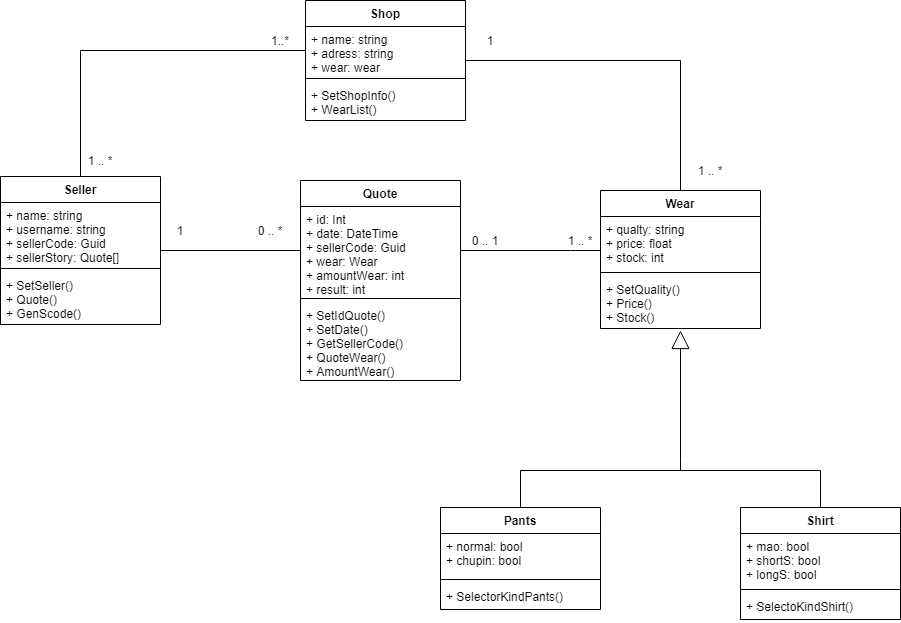

The diagram above was exported from draw.io. Its source (the exported page's mxGraphModel, read from the mxfile embedded in the PNG):
<mxGraphModel dx="1174" dy="684" grid="1" gridSize="10" guides="1" tooltips="1" connect="1" arrows="1" fold="1" page="1" pageScale="1" pageWidth="850" pageHeight="1100" math="0" shadow="0">
  <root>
    <mxCell id="0" />
    <mxCell id="1" parent="0" />
    <mxCell id="4NDZpgJOx8j3AH31zwjS-18" style="edgeStyle=orthogonalEdgeStyle;rounded=0;orthogonalLoop=1;jettySize=auto;html=1;endArrow=none;endFill=0;" edge="1" parent="1" source="4NDZpgJOx8j3AH31zwjS-1" target="4NDZpgJOx8j3AH31zwjS-14">
      <mxGeometry relative="1" as="geometry" />
    </mxCell>
    <mxCell id="4NDZpgJOx8j3AH31zwjS-1" value="Shop" style="swimlane;fontStyle=1;align=center;verticalAlign=top;childLayout=stackLayout;horizontal=1;startSize=26;horizontalStack=0;resizeParent=1;resizeParentMax=0;resizeLast=0;collapsible=1;marginBottom=0;" vertex="1" parent="1">
      <mxGeometry x="345" y="30" width="160" height="120" as="geometry" />
    </mxCell>
    <mxCell id="4NDZpgJOx8j3AH31zwjS-2" value="+ name: string&#10;+ adress: string&#10;+ wear: wear" style="text;strokeColor=none;fillColor=none;align=left;verticalAlign=top;spacingLeft=4;spacingRight=4;overflow=hidden;rotatable=0;points=[[0,0.5],[1,0.5]];portConstraint=eastwest;" vertex="1" parent="4NDZpgJOx8j3AH31zwjS-1">
      <mxGeometry y="26" width="160" height="48" as="geometry" />
    </mxCell>
    <mxCell id="4NDZpgJOx8j3AH31zwjS-3" value="" style="line;strokeWidth=1;fillColor=none;align=left;verticalAlign=middle;spacingTop=-1;spacingLeft=3;spacingRight=3;rotatable=0;labelPosition=right;points=[];portConstraint=eastwest;" vertex="1" parent="4NDZpgJOx8j3AH31zwjS-1">
      <mxGeometry y="74" width="160" height="8" as="geometry" />
    </mxCell>
    <mxCell id="4NDZpgJOx8j3AH31zwjS-4" value="+ SetShopInfo()&#10;+ WearList()" style="text;strokeColor=none;fillColor=none;align=left;verticalAlign=top;spacingLeft=4;spacingRight=4;overflow=hidden;rotatable=0;points=[[0,0.5],[1,0.5]];portConstraint=eastwest;" vertex="1" parent="4NDZpgJOx8j3AH31zwjS-1">
      <mxGeometry y="82" width="160" height="38" as="geometry" />
    </mxCell>
    <mxCell id="4NDZpgJOx8j3AH31zwjS-19" style="edgeStyle=orthogonalEdgeStyle;rounded=0;orthogonalLoop=1;jettySize=auto;html=1;entryX=0;entryY=0.5;entryDx=0;entryDy=0;endArrow=none;endFill=0;" edge="1" parent="1" source="4NDZpgJOx8j3AH31zwjS-5" target="4NDZpgJOx8j3AH31zwjS-11">
      <mxGeometry relative="1" as="geometry" />
    </mxCell>
    <mxCell id="4NDZpgJOx8j3AH31zwjS-5" value="Seller" style="swimlane;fontStyle=1;align=center;verticalAlign=top;childLayout=stackLayout;horizontal=1;startSize=26;horizontalStack=0;resizeParent=1;resizeParentMax=0;resizeLast=0;collapsible=1;marginBottom=0;" vertex="1" parent="1">
      <mxGeometry x="40" y="206" width="160" height="148" as="geometry" />
    </mxCell>
    <mxCell id="4NDZpgJOx8j3AH31zwjS-6" value="+ name: string&#10;+ username: string&#10;+ sellerCode: Guid&#10;+ sellerStory: Quote[]" style="text;strokeColor=none;fillColor=none;align=left;verticalAlign=top;spacingLeft=4;spacingRight=4;overflow=hidden;rotatable=0;points=[[0,0.5],[1,0.5]];portConstraint=eastwest;" vertex="1" parent="4NDZpgJOx8j3AH31zwjS-5">
      <mxGeometry y="26" width="160" height="62" as="geometry" />
    </mxCell>
    <mxCell id="4NDZpgJOx8j3AH31zwjS-7" value="" style="line;strokeWidth=1;fillColor=none;align=left;verticalAlign=middle;spacingTop=-1;spacingLeft=3;spacingRight=3;rotatable=0;labelPosition=right;points=[];portConstraint=eastwest;" vertex="1" parent="4NDZpgJOx8j3AH31zwjS-5">
      <mxGeometry y="88" width="160" height="8" as="geometry" />
    </mxCell>
    <mxCell id="4NDZpgJOx8j3AH31zwjS-8" value="+ SetSeller()&#10;+ Quote()&#10;+ GenScode()" style="text;strokeColor=none;fillColor=none;align=left;verticalAlign=top;spacingLeft=4;spacingRight=4;overflow=hidden;rotatable=0;points=[[0,0.5],[1,0.5]];portConstraint=eastwest;" vertex="1" parent="4NDZpgJOx8j3AH31zwjS-5">
      <mxGeometry y="96" width="160" height="52" as="geometry" />
    </mxCell>
    <mxCell id="4NDZpgJOx8j3AH31zwjS-9" style="edgeStyle=orthogonalEdgeStyle;rounded=0;orthogonalLoop=1;jettySize=auto;html=1;endArrow=none;endFill=0;" edge="1" parent="1" source="4NDZpgJOx8j3AH31zwjS-2" target="4NDZpgJOx8j3AH31zwjS-5">
      <mxGeometry relative="1" as="geometry" />
    </mxCell>
    <mxCell id="4NDZpgJOx8j3AH31zwjS-10" value="Quote" style="swimlane;fontStyle=1;align=center;verticalAlign=top;childLayout=stackLayout;horizontal=1;startSize=26;horizontalStack=0;resizeParent=1;resizeParentMax=0;resizeLast=0;collapsible=1;marginBottom=0;" vertex="1" parent="1">
      <mxGeometry x="340" y="210" width="160" height="200" as="geometry" />
    </mxCell>
    <mxCell id="4NDZpgJOx8j3AH31zwjS-11" value="+ id: Int&#10;+ date: DateTime&#10;+ sellerCode: Guid&#10;+ wear: Wear&#10;+ amountWear: int&#10;+ result: int" style="text;strokeColor=none;fillColor=none;align=left;verticalAlign=top;spacingLeft=4;spacingRight=4;overflow=hidden;rotatable=0;points=[[0,0.5],[1,0.5]];portConstraint=eastwest;" vertex="1" parent="4NDZpgJOx8j3AH31zwjS-10">
      <mxGeometry y="26" width="160" height="88" as="geometry" />
    </mxCell>
    <mxCell id="4NDZpgJOx8j3AH31zwjS-12" value="" style="line;strokeWidth=1;fillColor=none;align=left;verticalAlign=middle;spacingTop=-1;spacingLeft=3;spacingRight=3;rotatable=0;labelPosition=right;points=[];portConstraint=eastwest;" vertex="1" parent="4NDZpgJOx8j3AH31zwjS-10">
      <mxGeometry y="114" width="160" height="8" as="geometry" />
    </mxCell>
    <mxCell id="4NDZpgJOx8j3AH31zwjS-13" value="+ SetIdQuote()&#10;+ SetDate()&#10;+ GetSellerCode()&#10;+ QuoteWear()&#10;+ AmountWear()" style="text;strokeColor=none;fillColor=none;align=left;verticalAlign=top;spacingLeft=4;spacingRight=4;overflow=hidden;rotatable=0;points=[[0,0.5],[1,0.5]];portConstraint=eastwest;" vertex="1" parent="4NDZpgJOx8j3AH31zwjS-10">
      <mxGeometry y="122" width="160" height="78" as="geometry" />
    </mxCell>
    <mxCell id="4NDZpgJOx8j3AH31zwjS-14" value="Wear" style="swimlane;fontStyle=1;align=center;verticalAlign=top;childLayout=stackLayout;horizontal=1;startSize=26;horizontalStack=0;resizeParent=1;resizeParentMax=0;resizeLast=0;collapsible=1;marginBottom=0;" vertex="1" parent="1">
      <mxGeometry x="640" y="220" width="160" height="138" as="geometry" />
    </mxCell>
    <mxCell id="4NDZpgJOx8j3AH31zwjS-15" value="+ qualty: string&#10;+ price: float&#10;+ stock: int" style="text;strokeColor=none;fillColor=none;align=left;verticalAlign=top;spacingLeft=4;spacingRight=4;overflow=hidden;rotatable=0;points=[[0,0.5],[1,0.5]];portConstraint=eastwest;" vertex="1" parent="4NDZpgJOx8j3AH31zwjS-14">
      <mxGeometry y="26" width="160" height="52" as="geometry" />
    </mxCell>
    <mxCell id="4NDZpgJOx8j3AH31zwjS-16" value="" style="line;strokeWidth=1;fillColor=none;align=left;verticalAlign=middle;spacingTop=-1;spacingLeft=3;spacingRight=3;rotatable=0;labelPosition=right;points=[];portConstraint=eastwest;" vertex="1" parent="4NDZpgJOx8j3AH31zwjS-14">
      <mxGeometry y="78" width="160" height="8" as="geometry" />
    </mxCell>
    <mxCell id="4NDZpgJOx8j3AH31zwjS-17" value="+ SetQuality()&#10;+ Price()&#10;+ Stock()" style="text;strokeColor=none;fillColor=none;align=left;verticalAlign=top;spacingLeft=4;spacingRight=4;overflow=hidden;rotatable=0;points=[[0,0.5],[1,0.5]];portConstraint=eastwest;" vertex="1" parent="4NDZpgJOx8j3AH31zwjS-14">
      <mxGeometry y="86" width="160" height="52" as="geometry" />
    </mxCell>
    <mxCell id="4NDZpgJOx8j3AH31zwjS-20" style="edgeStyle=orthogonalEdgeStyle;rounded=0;orthogonalLoop=1;jettySize=auto;html=1;endArrow=none;endFill=0;" edge="1" parent="1" source="4NDZpgJOx8j3AH31zwjS-15">
      <mxGeometry relative="1" as="geometry">
        <mxPoint x="500" y="280" as="targetPoint" />
        <Array as="points">
          <mxPoint x="610" y="280" />
          <mxPoint x="610" y="280" />
        </Array>
      </mxGeometry>
    </mxCell>
    <mxCell id="4NDZpgJOx8j3AH31zwjS-21" value="" style="endArrow=block;endSize=16;endFill=0;html=1;" edge="1" parent="1">
      <mxGeometry x="-0.5385" y="50" width="160" relative="1" as="geometry">
        <mxPoint x="720" y="490" as="sourcePoint" />
        <mxPoint x="720" y="360" as="targetPoint" />
        <mxPoint y="-1" as="offset" />
      </mxGeometry>
    </mxCell>
    <mxCell id="4NDZpgJOx8j3AH31zwjS-31" style="edgeStyle=orthogonalEdgeStyle;rounded=0;orthogonalLoop=1;jettySize=auto;html=1;endArrow=none;endFill=0;" edge="1" parent="1" source="4NDZpgJOx8j3AH31zwjS-22">
      <mxGeometry relative="1" as="geometry">
        <mxPoint x="720" y="500" as="targetPoint" />
        <Array as="points">
          <mxPoint x="560" y="500" />
        </Array>
      </mxGeometry>
    </mxCell>
    <mxCell id="4NDZpgJOx8j3AH31zwjS-22" value="Pants" style="swimlane;fontStyle=1;align=center;verticalAlign=top;childLayout=stackLayout;horizontal=1;startSize=26;horizontalStack=0;resizeParent=1;resizeParentMax=0;resizeLast=0;collapsible=1;marginBottom=0;" vertex="1" parent="1">
      <mxGeometry x="480" y="537" width="160" height="102" as="geometry" />
    </mxCell>
    <mxCell id="4NDZpgJOx8j3AH31zwjS-23" value="+ normal: bool&#10;+ chupin: bool" style="text;strokeColor=none;fillColor=none;align=left;verticalAlign=top;spacingLeft=4;spacingRight=4;overflow=hidden;rotatable=0;points=[[0,0.5],[1,0.5]];portConstraint=eastwest;" vertex="1" parent="4NDZpgJOx8j3AH31zwjS-22">
      <mxGeometry y="26" width="160" height="42" as="geometry" />
    </mxCell>
    <mxCell id="4NDZpgJOx8j3AH31zwjS-24" value="" style="line;strokeWidth=1;fillColor=none;align=left;verticalAlign=middle;spacingTop=-1;spacingLeft=3;spacingRight=3;rotatable=0;labelPosition=right;points=[];portConstraint=eastwest;" vertex="1" parent="4NDZpgJOx8j3AH31zwjS-22">
      <mxGeometry y="68" width="160" height="8" as="geometry" />
    </mxCell>
    <mxCell id="4NDZpgJOx8j3AH31zwjS-25" value="+ SelectorKindPants()" style="text;strokeColor=none;fillColor=none;align=left;verticalAlign=top;spacingLeft=4;spacingRight=4;overflow=hidden;rotatable=0;points=[[0,0.5],[1,0.5]];portConstraint=eastwest;" vertex="1" parent="4NDZpgJOx8j3AH31zwjS-22">
      <mxGeometry y="76" width="160" height="26" as="geometry" />
    </mxCell>
    <mxCell id="4NDZpgJOx8j3AH31zwjS-30" style="edgeStyle=orthogonalEdgeStyle;rounded=0;orthogonalLoop=1;jettySize=auto;html=1;endArrow=none;endFill=0;" edge="1" parent="1" source="4NDZpgJOx8j3AH31zwjS-26">
      <mxGeometry relative="1" as="geometry">
        <mxPoint x="720" y="490" as="targetPoint" />
        <Array as="points">
          <mxPoint x="860" y="500" />
          <mxPoint x="720" y="500" />
        </Array>
      </mxGeometry>
    </mxCell>
    <mxCell id="4NDZpgJOx8j3AH31zwjS-26" value="Shirt" style="swimlane;fontStyle=1;align=center;verticalAlign=top;childLayout=stackLayout;horizontal=1;startSize=26;horizontalStack=0;resizeParent=1;resizeParentMax=0;resizeLast=0;collapsible=1;marginBottom=0;" vertex="1" parent="1">
      <mxGeometry x="780" y="537" width="160" height="112" as="geometry" />
    </mxCell>
    <mxCell id="4NDZpgJOx8j3AH31zwjS-27" value="+ mao: bool&#10;+ shortS: bool&#10;+ longS: bool" style="text;strokeColor=none;fillColor=none;align=left;verticalAlign=top;spacingLeft=4;spacingRight=4;overflow=hidden;rotatable=0;points=[[0,0.5],[1,0.5]];portConstraint=eastwest;" vertex="1" parent="4NDZpgJOx8j3AH31zwjS-26">
      <mxGeometry y="26" width="160" height="52" as="geometry" />
    </mxCell>
    <mxCell id="4NDZpgJOx8j3AH31zwjS-28" value="" style="line;strokeWidth=1;fillColor=none;align=left;verticalAlign=middle;spacingTop=-1;spacingLeft=3;spacingRight=3;rotatable=0;labelPosition=right;points=[];portConstraint=eastwest;" vertex="1" parent="4NDZpgJOx8j3AH31zwjS-26">
      <mxGeometry y="78" width="160" height="8" as="geometry" />
    </mxCell>
    <mxCell id="4NDZpgJOx8j3AH31zwjS-29" value="+ SelectoKindShirt()" style="text;strokeColor=none;fillColor=none;align=left;verticalAlign=top;spacingLeft=4;spacingRight=4;overflow=hidden;rotatable=0;points=[[0,0.5],[1,0.5]];portConstraint=eastwest;" vertex="1" parent="4NDZpgJOx8j3AH31zwjS-26">
      <mxGeometry y="86" width="160" height="26" as="geometry" />
    </mxCell>
    <mxCell id="4NDZpgJOx8j3AH31zwjS-33" value="1 .. *" style="text;html=1;strokeColor=none;fillColor=none;align=center;verticalAlign=middle;whiteSpace=wrap;rounded=0;" vertex="1" parent="1">
      <mxGeometry x="730" y="190" width="40" height="20" as="geometry" />
    </mxCell>
    <mxCell id="4NDZpgJOx8j3AH31zwjS-34" value="1" style="text;html=1;strokeColor=none;fillColor=none;align=center;verticalAlign=middle;whiteSpace=wrap;rounded=0;" vertex="1" parent="1">
      <mxGeometry x="510" y="60" width="40" height="20" as="geometry" />
    </mxCell>
    <mxCell id="4NDZpgJOx8j3AH31zwjS-35" value="1" style="text;html=1;strokeColor=none;fillColor=none;align=center;verticalAlign=middle;whiteSpace=wrap;rounded=0;" vertex="1" parent="1">
      <mxGeometry x="200" y="250" width="40" height="20" as="geometry" />
    </mxCell>
    <mxCell id="4NDZpgJOx8j3AH31zwjS-37" value="0 .. *" style="text;html=1;strokeColor=none;fillColor=none;align=center;verticalAlign=middle;whiteSpace=wrap;rounded=0;" vertex="1" parent="1">
      <mxGeometry x="290" y="250" width="40" height="20" as="geometry" />
    </mxCell>
    <mxCell id="4NDZpgJOx8j3AH31zwjS-38" value="1 .. *" style="text;html=1;strokeColor=none;fillColor=none;align=center;verticalAlign=middle;whiteSpace=wrap;rounded=0;" vertex="1" parent="1">
      <mxGeometry x="600" y="260" width="40" height="20" as="geometry" />
    </mxCell>
    <mxCell id="4NDZpgJOx8j3AH31zwjS-39" value="0 .. 1" style="text;html=1;strokeColor=none;fillColor=none;align=center;verticalAlign=middle;whiteSpace=wrap;rounded=0;" vertex="1" parent="1">
      <mxGeometry x="505" y="260" width="40" height="20" as="geometry" />
    </mxCell>
    <mxCell id="4NDZpgJOx8j3AH31zwjS-40" value="1..*" style="text;html=1;strokeColor=none;fillColor=none;align=center;verticalAlign=middle;whiteSpace=wrap;rounded=0;" vertex="1" parent="1">
      <mxGeometry x="300" y="60" width="40" height="20" as="geometry" />
    </mxCell>
    <mxCell id="4NDZpgJOx8j3AH31zwjS-41" value="1 .. *" style="text;html=1;strokeColor=none;fillColor=none;align=center;verticalAlign=middle;whiteSpace=wrap;rounded=0;" vertex="1" parent="1">
      <mxGeometry x="120" y="180" width="40" height="20" as="geometry" />
    </mxCell>
  </root>
</mxGraphModel>